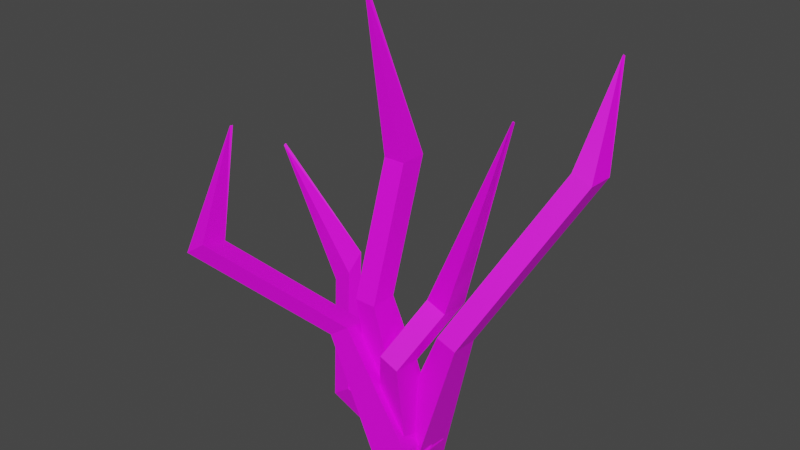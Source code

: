 # Source: Grass.blend  (saved by Blender 3.2.14; exported with 4.5.12 LTS)
import bpy
from mathutils import Matrix  # noqa: F401  (used for matrix-valued properties, if any)

bpy.ops.wm.read_factory_settings(use_empty=True)
scene = bpy.context.scene
scene.name = 'Scene'

# ---- collections
col_collection = bpy.data.collections.new('Collection'); scene.collection.children.link(col_collection)

# ---- images (referenced by path relative to the original .blend; pixels are not part of the script)
import os
ASSET_DIR = os.environ.get("B2B_ASSET_DIR", "")  # directory of the original .blend (textures are referenced by path, not embedded)
HERE = os.path.dirname(os.path.abspath(__file__))  # packed textures are extracted next to this script under _unpacked/

def load_image(name, relpath, width, height, colorspace="sRGB"):
    """Load a texture the original file referenced (path relative to the .blend, or extracted next to this script)."""
    p = next((c for c in (os.path.join(HERE, relpath), os.path.join(ASSET_DIR, relpath)) if relpath and os.path.exists(c)), "")
    if p:
        img = bpy.data.images.load(p, check_existing=True)
        img.name = name
    else:  # same state as the original file: an image datablock whose file is absent (Cycles renders it pink)
        img = bpy.data.images.new(name, width, height)
        img.source = "FILE"
        img.filepath = "//" + (relpath or name)
    img.colorspace_settings.name = colorspace
    return img
img_grasstexture = load_image('grassTexture', 'grassTexture.png', 1024, 1024, 'sRGB')

# ---- materials (node trees are filled in below, after node groups)
mat_material = bpy.data.materials.new('Material')

# ---- material node trees
mat_material.use_nodes = True; mat_material.node_tree.nodes.clear()
_N = mat_material.node_tree.nodes; _L = mat_material.node_tree.links
n0 = _N.new('ShaderNodeBsdfPrincipled'); n0.name = 'Principled BSDF'; n0.location = (10, 300)
n0.distribution = 'GGX'
n0.subsurface_method = 'RANDOM_WALK_SKIN'
n0.inputs[3].default_value = 1.45
n0.inputs[27].default_value = (0.0, 0.0, 0.0, 1.0)
n0.inputs[28].default_value = 1.0
n1 = _N.new('ShaderNodeOutputMaterial'); n1.name = 'Material Output'; n1.location = (300, 300)
n2 = _N.new('ShaderNodeTexImage'); n2.name = 'Image Texture'; n2.location = (-280, 280)
n2.image = img_grasstexture
_L.new(n0.outputs[0], n1.inputs[0])
_L.new(n2.outputs[0], n0.inputs[0])
n1.is_active_output = True

# ---- world
world_world = bpy.data.worlds.new('World'); scene.world = world_world
world_world.use_nodes = True; world_world.node_tree.nodes.clear()
_N = world_world.node_tree.nodes; _L = world_world.node_tree.links
n0 = _N.new('ShaderNodeOutputWorld'); n0.name = 'World Output'; n0.location = (300, 300)
n1 = _N.new('ShaderNodeBackground'); n1.name = 'Background'; n1.location = (10, 300)
n1.inputs[0].default_value = (0.05088, 0.05088, 0.05088, 1.0)
_L.new(n1.outputs[0], n0.inputs[0])
n0.is_active_output = True
world_world.color = (0.05088, 0.05088, 0.05088)
world_world.use_sun_shadow = False
world_world.sun_shadow_jitter_overblur = 0.0

# ---- meshes
me_cube = bpy.data.meshes.new('Cube')
me_cube.from_pydata([(-0.2557, -3.901, 2.392), (-0.2557, -3.901, 2.392), (-0.2442, -3.905, 2.426), (-0.2699, -3.897, 2.425), (-0.4351, -2.895, 1.518), (-0.4206, -2.894, 1.16), (-0.7077, -2.807, 1.507), (-0.6932, -2.806, 1.149), (0.1248, -0.9663, 0.1745), (0.6332, 0.9691, 0.3319), (0.1387, -0.9656, -0.169), (0.658, 0.9703, -0.2771), (0.3866, -1.051, 0.185), (1.098, 0.8187, 0.3505), (0.4006, -1.05, -0.1585), (1.122, 0.8199, -0.2586), (1.894, -4.786, 0.355), (1.894, -4.786, 0.355), (1.907, -4.786, 0.3887), (1.88, -4.786, 0.3887), (1.624, -2.785, 0.728), (1.624, -2.785, 0.3702), (1.338, -2.785, 0.728), (1.338, -2.785, 0.3702), (1.114, -1.314, -0.08781), (0.5575, 0.692, 0.2176), (1.114, -1.314, -0.4316), (0.5575, 0.692, -0.392), (1.39, -1.314, -0.08781), (1.046, 0.692, 0.2176), (1.39, -1.314, -0.4316), (1.046, 0.692, -0.392), (3.278, -3.026, -0.5184), (3.278, -3.026, -0.5184), (3.29, -3.01, -0.4879), (3.268, -3.025, -0.4835), (3.084, -1.7, -1.142), (3.074, -1.786, -1.49), (2.852, -1.862, -1.096), (2.842, -1.947, -1.443), (1.376, -0.9354, -0.2889), (0.5876, 0.5962, 0.0594), (1.366, -1.018, -0.6226), (0.5703, 0.4504, -0.5323), (1.599, -0.7801, -0.3337), (0.9831, 0.8716, -0.02), (1.589, -0.8622, -0.6674), (0.9658, 0.7259, -0.6117), (3.636, -2.282, 0.6894), (3.636, -2.282, 0.6894), (3.655, -2.285, 0.7203), (3.633, -2.302, 0.7197), (2.311, -1.157, 0.4422), (2.226, -1.032, 0.118), (2.082, -1.33, 0.4355), (1.997, -1.205, 0.1113), (1.431, -0.3045, -0.3438), (0.6672, 0.472, 0.3992), (1.349, -0.1843, -0.6552), (0.5218, 0.6851, -0.1531), (1.651, -0.1382, -0.3374), (1.056, 0.7669, 0.4106), (1.569, -0.01801, -0.6488), (0.911, 0.9801, -0.1417), (-0.1738, -3.696, 0.2976), (-0.1738, -3.696, 0.2976), (-0.1631, -3.7, 0.3321), (-0.1887, -3.692, 0.3304), (0.7891, -1.246, 0.5314), (0.8108, -1.248, 0.1742), (0.5173, -1.157, 0.5144), (0.539, -1.159, 0.1572), (0.6464, -0.6797, -0.2155), (0.6207, 0.7072, 0.2155), (0.6673, -0.6817, -0.5587), (0.6576, 0.7037, -0.393), (0.9075, -0.7659, -0.1992), (1.084, 0.5544, 0.2445), (0.9284, -0.7678, -0.5423), (1.121, 0.5509, -0.364)], [], [(5, 4, 2, 1), (0, 1, 2, 3), (14, 12, 4, 5), (8, 10, 7, 6), (10, 14, 5, 7), (6, 7, 0, 3), (8, 9, 11, 10), (10, 11, 15, 14), (14, 15, 13, 12), (12, 13, 9, 8), (12, 8, 6, 4), (15, 11, 9, 13), (7, 5, 1, 0), (4, 6, 3, 2), (21, 20, 18, 17), (16, 17, 18, 19), (30, 28, 20, 21), (24, 26, 23, 22), (26, 30, 21, 23), (22, 23, 16, 19), (24, 25, 27, 26), (26, 27, 31, 30), (30, 31, 29, 28), (28, 29, 25, 24), (28, 24, 22, 20), (31, 27, 25, 29), (23, 21, 17, 16), (20, 22, 19, 18), (37, 36, 34, 33), (32, 33, 34, 35), (46, 44, 36, 37), (40, 42, 39, 38), (42, 46, 37, 39), (38, 39, 32, 35), (40, 41, 43, 42), (42, 43, 47, 46), (46, 47, 45, 44), (44, 45, 41, 40), (44, 40, 38, 36), (47, 43, 41, 45), (39, 37, 33, 32), (36, 38, 35, 34), (53, 52, 50, 49), (48, 49, 50, 51), (62, 60, 52, 53), (56, 58, 55, 54), (58, 62, 53, 55), (54, 55, 48, 51), (56, 57, 59, 58), (58, 59, 63, 62), (62, 63, 61, 60), (60, 61, 57, 56), (60, 56, 54, 52), (63, 59, 57, 61), (55, 53, 49, 48), (52, 54, 51, 50), (69, 68, 66, 65), (64, 65, 66, 67), (78, 76, 68, 69), (72, 74, 71, 70), (74, 78, 69, 71), (70, 71, 64, 67), (72, 73, 75, 74), (74, 75, 79, 78), (78, 79, 77, 76), (76, 77, 73, 72), (76, 72, 70, 68), (79, 75, 73, 77), (71, 69, 65, 64), (68, 70, 67, 66)])
_uv = me_cube.uv_layers.new(name='UVMap')
_uv.uv.foreach_set('vector', [0.8323, 0.001001, 0.7788, 0.001001, 0.7788, 0.2212, 0.8323, 0.2212, 0.6865, 0.9732, 0.6816, 0.9732, 0.6816, 0.9782, 0.6865, 0.9782, 0.4434, 0.9434, 0.4434, 0.8899, 0.2232, 0.8899, 0.2232, 0.9434, 0.9434, 0.001001, 0.8899, 0.001001, 0.8899, 0.2212, 0.9434, 0.2212, 0.8879, 0.8323, 0.8879, 0.7788, 0.6677, 0.7788, 0.6677, 0.8323, 0.8323, 0.2232, 0.7788, 0.2232, 0.7788, 0.4434, 0.8323, 0.4434, 0.2232, 0.4434, 0.4434, 0.4434, 0.4434, 0.3343, 0.2232, 0.3343, 0.4434, 0.3323, 0.4434, 0.1121, 0.3343, 0.1121, 0.3343, 0.3323, 0.001001, 0.5546, 0.2212, 0.5546, 0.2212, 0.4454, 0.001001, 0.4454, 0.5546, 0.2212, 0.5546, 0.001001, 0.4454, 0.001001, 0.4454, 0.2212, 0.4434, 0.8879, 0.4434, 0.8343, 0.2232, 0.8343, 0.2232, 0.8879, 0.7768, 0.6677, 0.6677, 0.6677, 0.6677, 0.7768, 0.7768, 0.7768, 0.9434, 0.7788, 0.9177, 0.7788, 0.9177, 0.999, 0.9434, 0.999, 0.4434, 0.999, 0.4434, 0.9732, 0.2232, 0.9732, 0.2232, 0.999, 0.7212, 0.4454, 0.6677, 0.4454, 0.6677, 0.6657, 0.7212, 0.6657, 0.6796, 0.9802, 0.6746, 0.9802, 0.6746, 0.9851, 0.6796, 0.9851, 0.2212, 0.8323, 0.2212, 0.7788, 0.001001, 0.7788, 0.001001, 0.8323, 0.7212, 0.2232, 0.6677, 0.2232, 0.6677, 0.4434, 0.7212, 0.4434, 0.6657, 0.7212, 0.6657, 0.6677, 0.4454, 0.6677, 0.4454, 0.7212, 0.7212, 0.001001, 0.6677, 0.001001, 0.6677, 0.2212, 0.7212, 0.2212, 0.2232, 0.7768, 0.4434, 0.7768, 0.4434, 0.6677, 0.2232, 0.6677, 0.6657, 0.6657, 0.6657, 0.4454, 0.5566, 0.4454, 0.5566, 0.6657, 0.001001, 0.7768, 0.2212, 0.7768, 0.2212, 0.6677, 0.001001, 0.6677, 0.5546, 0.6657, 0.5546, 0.4454, 0.4454, 0.4454, 0.4454, 0.6657, 0.6657, 0.7768, 0.6657, 0.7232, 0.4454, 0.7232, 0.4454, 0.7768, 0.999, 0.3343, 0.8899, 0.3343, 0.8899, 0.4434, 0.999, 0.4434, 0.9157, 0.7788, 0.8899, 0.7788, 0.8899, 0.999, 0.9157, 0.999, 0.8879, 0.9712, 0.8879, 0.9454, 0.6677, 0.9454, 0.6677, 0.9712, 0.7768, 0.001001, 0.7232, 0.001001, 0.7232, 0.2212, 0.7768, 0.2212, 0.6726, 0.9802, 0.6677, 0.9802, 0.6677, 0.9851, 0.6726, 0.9851, 0.6657, 0.8323, 0.6657, 0.7788, 0.4454, 0.7788, 0.4454, 0.8323, 0.7768, 0.2232, 0.7232, 0.2232, 0.7232, 0.4434, 0.7768, 0.4434, 0.2212, 0.8879, 0.2212, 0.8343, 0.001001, 0.8343, 0.001001, 0.8879, 0.7768, 0.4454, 0.7232, 0.4454, 0.7232, 0.6657, 0.7768, 0.6657, 0.001001, 0.6657, 0.2212, 0.6657, 0.2212, 0.5566, 0.001001, 0.5566, 0.1101, 0.2212, 0.1101, 0.001001, 0.001001, 0.001001, 0.001001, 0.2212, 0.2232, 0.5546, 0.4434, 0.5546, 0.4434, 0.4454, 0.2232, 0.4454, 0.3323, 0.3323, 0.3323, 0.1121, 0.2232, 0.1121, 0.2232, 0.3323, 0.6657, 0.8879, 0.6657, 0.8343, 0.4454, 0.8343, 0.4454, 0.8879, 0.8879, 0.4454, 0.7788, 0.4454, 0.7788, 0.5546, 0.8879, 0.5546, 0.999, 0.5566, 0.9732, 0.5566, 0.9732, 0.7768, 0.999, 0.7768, 0.6657, 0.9712, 0.6657, 0.9454, 0.4454, 0.9454, 0.4454, 0.9712, 0.8879, 0.001001, 0.8343, 0.001001, 0.8343, 0.2212, 0.8879, 0.2212, 0.6796, 0.9732, 0.6746, 0.9732, 0.6746, 0.9782, 0.6796, 0.9782, 0.8879, 0.8879, 0.8879, 0.8343, 0.6677, 0.8343, 0.6677, 0.8879, 0.8879, 0.2232, 0.8343, 0.2232, 0.8343, 0.4434, 0.8879, 0.4434, 0.2212, 0.9434, 0.2212, 0.8899, 0.001001, 0.8899, 0.001001, 0.9434, 0.8879, 0.5566, 0.8343, 0.5566, 0.8343, 0.7768, 0.8879, 0.7768, 0.001001, 0.4434, 0.2212, 0.4434, 0.2212, 0.3343, 0.001001, 0.3343, 0.2212, 0.2212, 0.2212, 0.001001, 0.1121, 0.001001, 0.1121, 0.2212, 0.001001, 0.3323, 0.2212, 0.3323, 0.2212, 0.2232, 0.001001, 0.2232, 0.6657, 0.4434, 0.6657, 0.2232, 0.5566, 0.2232, 0.5566, 0.4434, 0.6657, 0.9434, 0.6657, 0.8899, 0.4454, 0.8899, 0.4454, 0.9434, 0.999, 0.4454, 0.8899, 0.4454, 0.8899, 0.5546, 0.999, 0.5546, 0.9712, 0.5566, 0.9454, 0.5566, 0.9454, 0.7768, 0.9712, 0.7768, 0.4434, 0.9712, 0.4434, 0.9454, 0.2232, 0.9454, 0.2232, 0.9712, 0.999, 0.001001, 0.9454, 0.001001, 0.9454, 0.2212, 0.999, 0.2212, 0.6726, 0.9732, 0.6677, 0.9732, 0.6677, 0.9782, 0.6726, 0.9782, 0.2212, 0.999, 0.2212, 0.9454, 0.001001, 0.9454, 0.001001, 0.999, 0.9434, 0.5566, 0.8899, 0.5566, 0.8899, 0.7768, 0.9434, 0.7768, 0.8879, 0.9434, 0.8879, 0.8899, 0.6677, 0.8899, 0.6677, 0.9434, 0.8323, 0.5566, 0.7788, 0.5566, 0.7788, 0.7768, 0.8323, 0.7768, 0.2232, 0.1101, 0.4434, 0.1101, 0.4434, 0.001001, 0.2232, 0.001001, 0.5546, 0.4434, 0.5546, 0.2232, 0.4454, 0.2232, 0.4454, 0.4434, 0.2232, 0.6657, 0.4434, 0.6657, 0.4434, 0.5566, 0.2232, 0.5566, 0.6657, 0.2212, 0.6657, 0.001001, 0.5566, 0.001001, 0.5566, 0.2212, 0.4434, 0.8323, 0.4434, 0.7788, 0.2232, 0.7788, 0.2232, 0.8323, 0.999, 0.2232, 0.8899, 0.2232, 0.8899, 0.3323, 0.999, 0.3323, 0.9712, 0.7788, 0.9454, 0.7788, 0.9454, 0.999, 0.9712, 0.999, 0.6657, 0.999, 0.6657, 0.9732, 0.4454, 0.9732, 0.4454, 0.999])
me_cube.materials.append(mat_material)
me_cube.update()

# ---- objects
ob_cube = bpy.data.objects.new('Cube', me_cube)

# ---- transforms, parenting, visibility, modifiers, constraints
ob_cube.location = (0.05861, 0.004499, 0.07006)
ob_cube.rotation_euler = (1.571, 0.0, 0.0)
ob_cube.scale = (-0.07108, -0.07108, -0.07108)

# ---- collection membership
col_collection.objects.link(ob_cube)

# ---- scene / render settings (as saved in the file)
scene.frame_start = 1; scene.frame_end = 250; scene.frame_set(1)
scene.render.engine = 'CYCLES'
scene.cycles.sampling_pattern = 'TABULATED_SOBOL'
scene.cycles.use_light_tree = False
scene.view_settings.view_transform = 'Filmic'
bpy.context.view_layer.update()

# ---- added for rendering (the .blend has no active camera and no usable light): camera, sun
cam_auto = bpy.data.cameras.new('AutoCamera')
cam_auto.lens = 50.0
cam_auto.sensor_width = 36.0
cam_auto.clip_end = 1000.0
ob_auto_camera = bpy.data.objects.new('AutoCamera', cam_auto)
scene.collection.objects.link(ob_auto_camera)
ob_auto_camera.location = (0.494601, -0.611099, 0.637897)
ob_auto_camera.rotation_euler = (1.09748, -7.21219e-08, 0.694738)
scene.camera = ob_auto_camera
light_auto_sun = bpy.data.lights.new('AutoSun', 'SUN')
light_auto_sun.energy = 3.0
light_auto_sun.angle = 0.0523599
ob_auto_sun = bpy.data.objects.new('AutoSun', light_auto_sun)
scene.collection.objects.link(ob_auto_sun)
ob_auto_sun.rotation_euler = (0.872665, 0.174533, 0.523599)
bpy.context.view_layer.update()
